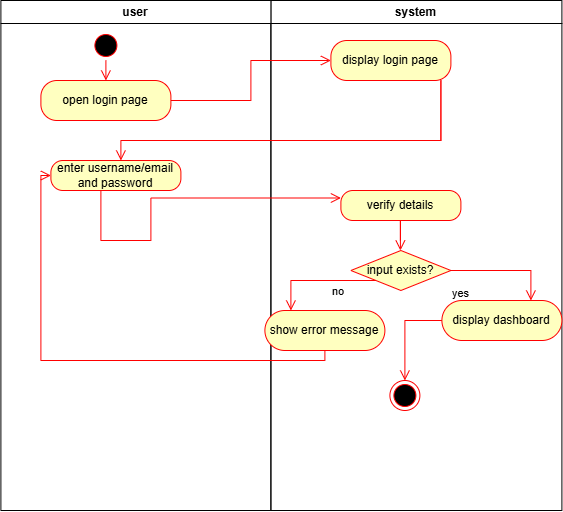

The diagram above was exported from draw.io. Its source (the exported page's mxGraphModel, read from the mxfile embedded in the PNG):
<mxGraphModel dx="1723" dy="970" grid="1" gridSize="10" guides="1" tooltips="1" connect="1" arrows="1" fold="1" page="1" pageScale="1" pageWidth="827" pageHeight="1169" math="0" shadow="0">
  <root>
    <mxCell id="0" />
    <mxCell id="1" parent="0" />
    <mxCell id="ettPqeSv2PoXr7tOXOLX-2" parent="1" style="swimlane;whiteSpace=wrap;html=1;startSize=23;" value="system" vertex="1">
      <mxGeometry height="510" width="291" x="360" y="20" as="geometry" />
    </mxCell>
    <mxCell id="ettPqeSv2PoXr7tOXOLX-38" parent="ettPqeSv2PoXr7tOXOLX-2" style="rounded=1;whiteSpace=wrap;html=1;arcSize=40;fontColor=#000000;fillColor=#ffffc0;strokeColor=#ff0000;" value="display login page" vertex="1">
      <mxGeometry height="40" width="120" x="60" y="40" as="geometry" />
    </mxCell>
    <mxCell id="ettPqeSv2PoXr7tOXOLX-44" parent="ettPqeSv2PoXr7tOXOLX-2" style="rounded=1;whiteSpace=wrap;html=1;arcSize=40;fontColor=#000000;fillColor=#ffffc0;strokeColor=#ff0000;" value="verify details" vertex="1">
      <mxGeometry height="30" width="120" x="70" y="190" as="geometry" />
    </mxCell>
    <mxCell id="ettPqeSv2PoXr7tOXOLX-48" edge="1" parent="ettPqeSv2PoXr7tOXOLX-2" style="edgeStyle=orthogonalEdgeStyle;html=1;verticalAlign=bottom;endArrow=open;endSize=8;strokeColor=#ff0000;rounded=0;" value="">
      <mxGeometry relative="1" as="geometry">
        <Array as="points">
          <mxPoint x="129.5" y="220" />
          <mxPoint x="129.5" y="220" />
        </Array>
        <mxPoint x="129.5" y="240" as="sourcePoint" />
        <mxPoint x="129.5" y="250" as="targetPoint" />
      </mxGeometry>
    </mxCell>
    <mxCell id="ettPqeSv2PoXr7tOXOLX-49" parent="ettPqeSv2PoXr7tOXOLX-2" style="rhombus;whiteSpace=wrap;html=1;fontColor=#000000;fillColor=#ffffc0;strokeColor=#ff0000;" value="input exists?" vertex="1">
      <mxGeometry height="40" width="100" x="80" y="250" as="geometry" />
    </mxCell>
    <mxCell id="ettPqeSv2PoXr7tOXOLX-53" parent="ettPqeSv2PoXr7tOXOLX-2" style="rounded=1;whiteSpace=wrap;html=1;arcSize=50;fontColor=#000000;fillColor=#ffffc0;strokeColor=#ff0000;" value="display dashboard" vertex="1">
      <mxGeometry height="40" width="120" x="171" y="300" as="geometry" />
    </mxCell>
    <mxCell id="ettPqeSv2PoXr7tOXOLX-54" edge="1" parent="ettPqeSv2PoXr7tOXOLX-2" source="ettPqeSv2PoXr7tOXOLX-53" style="edgeStyle=orthogonalEdgeStyle;html=1;verticalAlign=bottom;endArrow=open;endSize=8;strokeColor=#ff0000;rounded=0;" value="">
      <mxGeometry relative="1" as="geometry">
        <mxPoint x="134" y="380" as="targetPoint" />
      </mxGeometry>
    </mxCell>
    <mxCell id="ettPqeSv2PoXr7tOXOLX-1" parent="ettPqeSv2PoXr7tOXOLX-2" style="swimlane;whiteSpace=wrap;html=1;" value="user" vertex="1">
      <mxGeometry height="510" width="270" x="-270" as="geometry" />
    </mxCell>
    <mxCell id="ettPqeSv2PoXr7tOXOLX-4" parent="ettPqeSv2PoXr7tOXOLX-1" style="ellipse;html=1;shape=startState;fillColor=#000000;strokeColor=#ff0000;" value="" vertex="1">
      <mxGeometry height="30" width="30" x="90" y="30" as="geometry" />
    </mxCell>
    <mxCell id="ettPqeSv2PoXr7tOXOLX-5" edge="1" parent="ettPqeSv2PoXr7tOXOLX-1" source="ettPqeSv2PoXr7tOXOLX-4" style="edgeStyle=orthogonalEdgeStyle;html=1;verticalAlign=bottom;endArrow=open;endSize=8;strokeColor=#ff0000;rounded=0;" value="">
      <mxGeometry relative="1" as="geometry">
        <mxPoint x="105" y="80" as="targetPoint" />
      </mxGeometry>
    </mxCell>
    <mxCell id="ettPqeSv2PoXr7tOXOLX-12" parent="ettPqeSv2PoXr7tOXOLX-1" style="rounded=1;whiteSpace=wrap;html=1;arcSize=40;fontColor=#000000;fillColor=#ffffc0;strokeColor=#ff0000;" value="open login page" vertex="1">
      <mxGeometry height="40" width="130" x="40" y="80" as="geometry" />
    </mxCell>
    <mxCell id="ettPqeSv2PoXr7tOXOLX-41" parent="ettPqeSv2PoXr7tOXOLX-1" style="rounded=1;whiteSpace=wrap;html=1;arcSize=40;fontColor=#000000;fillColor=#ffffc0;strokeColor=#ff0000;" value="enter username/email and password" vertex="1">
      <mxGeometry height="30" width="130" x="50" y="160" as="geometry" />
    </mxCell>
    <mxCell id="ettPqeSv2PoXr7tOXOLX-43" edge="1" parent="ettPqeSv2PoXr7tOXOLX-1" style="edgeStyle=orthogonalEdgeStyle;html=1;verticalAlign=bottom;endArrow=open;endSize=8;strokeColor=#ff0000;rounded=0;exitX=0.5;exitY=1;exitDx=0;exitDy=0;entryX=0;entryY=0.25;entryDx=0;entryDy=0;" target="ettPqeSv2PoXr7tOXOLX-44" value="">
      <mxGeometry relative="1" as="geometry">
        <Array as="points">
          <mxPoint x="100" y="240" />
          <mxPoint x="150" y="240" />
          <mxPoint x="150" y="197.5" />
        </Array>
        <mxPoint x="100" y="190" as="sourcePoint" />
        <mxPoint x="280" y="200" as="targetPoint" />
      </mxGeometry>
    </mxCell>
    <mxCell id="ettPqeSv2PoXr7tOXOLX-39" edge="1" parent="ettPqeSv2PoXr7tOXOLX-1" style="edgeStyle=orthogonalEdgeStyle;html=1;verticalAlign=bottom;endArrow=open;endSize=8;strokeColor=#ff0000;rounded=0;" value="">
      <mxGeometry relative="1" as="geometry">
        <Array as="points">
          <mxPoint x="440" y="80" />
          <mxPoint x="440" y="140" />
          <mxPoint x="120" y="140" />
        </Array>
        <mxPoint x="440" y="140" as="sourcePoint" />
        <mxPoint x="120" y="160" as="targetPoint" />
      </mxGeometry>
    </mxCell>
    <mxCell id="ettPqeSv2PoXr7tOXOLX-13" edge="1" parent="ettPqeSv2PoXr7tOXOLX-2" source="ettPqeSv2PoXr7tOXOLX-12" style="edgeStyle=orthogonalEdgeStyle;html=1;verticalAlign=bottom;endArrow=open;endSize=8;strokeColor=#ff0000;rounded=0;entryX=0;entryY=0.5;entryDx=0;entryDy=0;" target="ettPqeSv2PoXr7tOXOLX-38" value="">
      <mxGeometry relative="1" as="geometry">
        <mxPoint x="20" y="80" as="targetPoint" />
      </mxGeometry>
    </mxCell>
    <mxCell id="ettPqeSv2PoXr7tOXOLX-50" edge="1" parent="ettPqeSv2PoXr7tOXOLX-2" source="ettPqeSv2PoXr7tOXOLX-49" style="edgeStyle=orthogonalEdgeStyle;html=1;align=left;verticalAlign=bottom;endArrow=open;endSize=8;strokeColor=#ff0000;rounded=0;" value="no">
      <mxGeometry relative="1" x="-1" y="-124" as="geometry">
        <mxPoint x="-120" y="-94" as="offset" />
        <mxPoint x="260" y="300" as="targetPoint" />
      </mxGeometry>
    </mxCell>
    <mxCell id="ettPqeSv2PoXr7tOXOLX-55" parent="ettPqeSv2PoXr7tOXOLX-2" style="ellipse;html=1;shape=endState;fillColor=#000000;strokeColor=#ff0000;" value="" vertex="1">
      <mxGeometry height="30" width="30" x="119" y="380" as="geometry" />
    </mxCell>
    <mxCell id="ettPqeSv2PoXr7tOXOLX-56" parent="ettPqeSv2PoXr7tOXOLX-2" style="rounded=1;whiteSpace=wrap;html=1;arcSize=50;fontColor=#000000;fillColor=#ffffc0;strokeColor=#ff0000;" value="show error message" vertex="1">
      <mxGeometry height="40" width="120" x="-6" y="310" as="geometry" />
    </mxCell>
    <mxCell id="ettPqeSv2PoXr7tOXOLX-59" edge="1" parent="ettPqeSv2PoXr7tOXOLX-2" source="ettPqeSv2PoXr7tOXOLX-56" style="edgeStyle=orthogonalEdgeStyle;html=1;verticalAlign=bottom;endArrow=open;endSize=8;strokeColor=#ff0000;rounded=0;exitX=0.5;exitY=1;exitDx=0;exitDy=0;entryX=0;entryY=0.5;entryDx=0;entryDy=0;" target="ettPqeSv2PoXr7tOXOLX-41" value="">
      <mxGeometry relative="1" as="geometry">
        <Array as="points">
          <mxPoint x="54" y="360" />
          <mxPoint x="-230" y="360" />
          <mxPoint x="-230" y="175" />
        </Array>
        <mxPoint x="60" y="380" as="sourcePoint" />
        <mxPoint x="60" y="440" as="targetPoint" />
      </mxGeometry>
    </mxCell>
    <mxCell id="ettPqeSv2PoXr7tOXOLX-51" edge="1" parent="1" source="ettPqeSv2PoXr7tOXOLX-49" style="edgeStyle=orthogonalEdgeStyle;html=1;align=left;verticalAlign=top;endArrow=open;endSize=8;strokeColor=#ff0000;rounded=0;" value="yes">
      <mxGeometry relative="1" x="-1" y="-75" as="geometry">
        <mxPoint x="75" y="75" as="offset" />
        <Array as="points">
          <mxPoint x="380" y="300" />
        </Array>
        <mxPoint x="380" y="330" as="targetPoint" />
      </mxGeometry>
    </mxCell>
  </root>
</mxGraphModel>